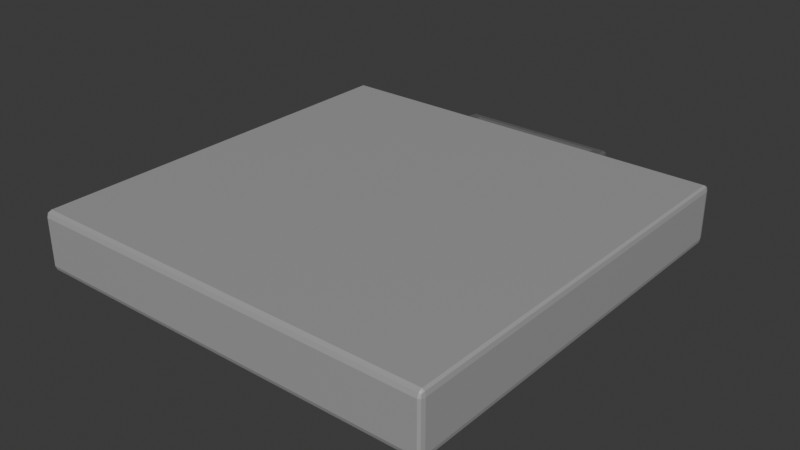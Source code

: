 # Source: fridge-v2-lid.blend  (saved by Blender 4.1.24; exported with 4.5.12 LTS)
import bpy
from mathutils import Matrix  # noqa: F401  (used for matrix-valued properties, if any)

bpy.ops.wm.read_factory_settings(use_empty=True)
scene = bpy.context.scene
scene.name = 'Scene'

# ---- collections
col_collection = bpy.data.collections.new('Collection'); scene.collection.children.link(col_collection)

# ---- materials (node trees are filled in below, after node groups)
mat_material = bpy.data.materials.new('Material')
mat_material.alpha_threshold = 0.0
mat_material.use_transparent_shadow = False
mat_material.roughness = 0.5
mat_material.line_color = (0.0, 0.0, 0.0, 1.0)
mat_material_001 = bpy.data.materials.new('Material.001')
mat_material_001.use_transparent_shadow = False

# ---- material node trees
mat_material.use_nodes = True; mat_material.node_tree.nodes.clear()
_N = mat_material.node_tree.nodes; _L = mat_material.node_tree.links
n0 = _N.new('ShaderNodeOutputMaterial'); n0.name = 'Material Output'; n0.location = (300, 300)
n1 = _N.new('ShaderNodeBsdfPrincipled'); n1.name = 'Principled BSDF'; n1.location = (10, 300)
n1.inputs[1].default_value = 0.6063
n1.inputs[2].default_value = 0.3661
n1.inputs[3].default_value = 1.45
_L.new(n1.outputs[0], n0.inputs[0])
n0.is_active_output = True
mat_material_001.use_nodes = True; mat_material_001.node_tree.nodes.clear()
_N = mat_material_001.node_tree.nodes; _L = mat_material_001.node_tree.links
n0 = _N.new('ShaderNodeBsdfPrincipled'); n0.name = 'Principled BSDF'; n0.location = (10, 300)
n0.inputs[0].default_value = (0.2704, 0.2704, 0.2704, 1.0)
n0.inputs[1].default_value = 0.5591
n0.inputs[2].default_value = 0.4055
n1 = _N.new('ShaderNodeOutputMaterial'); n1.name = 'Material Output'; n1.location = (300, 300)
_L.new(n0.outputs[0], n1.inputs[0])
n1.is_active_output = True

# ---- world
world_world = bpy.data.worlds.new('World'); scene.world = world_world
world_world.use_nodes = True; world_world.node_tree.nodes.clear()
_N = world_world.node_tree.nodes; _L = world_world.node_tree.links
n0 = _N.new('ShaderNodeOutputWorld'); n0.name = 'World Output'; n0.location = (300, 300)
n1 = _N.new('ShaderNodeBackground'); n1.name = 'Background'; n1.location = (10, 300)
n1.inputs[0].default_value = (0.05088, 0.05088, 0.05088, 1.0)
_L.new(n1.outputs[0], n0.inputs[0])
n0.is_active_output = True
world_world.color = (0.05088, 0.05088, 0.05088)
world_world.use_sun_shadow = False
world_world.sun_shadow_jitter_overblur = 0.0

# ---- meshes
me_cube_001 = bpy.data.meshes.new('Cube.001')
me_cube_001.from_pydata([(0.003303, 0.8207, 0.09132), (-0.0767, 0.7407, -0.008678), (0.003303, 0.02065, 0.09132), (-0.0767, 0.1007, -0.008678), (-1.297, 0.8207, 0.09132), (-1.217, 0.7407, -0.008678), (-1.297, 0.02065, 0.09132), (-1.217, 0.1007, -0.008678), (-1.297, 0.8207, -0.008678), (-1.297, 0.02065, -0.008678), (0.003303, 0.8207, -0.008678), (0.003303, 0.02065, -0.008678), (-1.217, 0.7407, -0.02868), (-1.217, 0.1007, -0.02868), (-0.0767, 0.7407, -0.02868), (-0.0767, 0.1007, -0.02868)], [], [(0, 4, 6, 2), (11, 2, 6, 9), (9, 6, 4, 8), (3, 7, 13, 15), (10, 0, 2, 11), (8, 4, 0, 10), (5, 7, 9, 8), (1, 5, 8, 10), (7, 3, 11, 9), (3, 1, 10, 11), (12, 14, 15, 13), (7, 5, 12, 13), (1, 3, 15, 14), (5, 1, 14, 12)])
_uv = me_cube_001.uv_layers.new(name='UVMap')
_uv.uv.foreach_set('vector', [0.625, 0.5, 0.875, 0.5, 0.875, 0.75, 0.625, 0.75, 0.375, 0.75, 0.625, 0.75, 0.625, 1.0, 0.375, 1.0, 0.375, 0.0, 0.625, 0.0, 0.625, 0.25, 0.375, 0.25, 0.3596, 0.725, 0.1404, 0.725, 0.1404, 0.725, 0.3596, 0.725, 0.375, 0.5, 0.625, 0.5, 0.625, 0.75, 0.375, 0.75, 0.375, 0.25, 0.625, 0.25, 0.625, 0.5, 0.375, 0.5, 0.1404, 0.525, 0.1404, 0.725, 0.125, 0.75, 0.125, 0.5, 0.3596, 0.525, 0.1404, 0.525, 0.125, 0.5, 0.375, 0.5, 0.1404, 0.725, 0.3596, 0.725, 0.375, 0.75, 0.125, 0.75, 0.3596, 0.725, 0.3596, 0.525, 0.375, 0.5, 0.375, 0.75, 0.1404, 0.525, 0.3596, 0.525, 0.3596, 0.725, 0.1404, 0.725, 0.1404, 0.725, 0.1404, 0.525, 0.1404, 0.525, 0.1404, 0.725, 0.3596, 0.525, 0.3596, 0.725, 0.3596, 0.725, 0.3596, 0.525, 0.1404, 0.525, 0.3596, 0.525, 0.3596, 0.525, 0.1404, 0.525])
me_cube_001.materials.append(mat_material)
me_cube_001.use_mirror_vertex_groups = False
me_cube_001.update()
me_cube_003 = bpy.data.meshes.new('Cube.003')
me_cube_003.from_pydata([(0.2189, 0.799, 0.01196), (0.2189, 0.799, 0.07469), (0.2189, 0.9177, 0.01869), (0.2189, 0.9177, 0.06796), (0.2855, 0.799, 0.01196), (0.2855, 0.799, 0.07469), (0.2682, 0.9177, 0.01869), (0.2682, 0.9177, 0.06796), (0.2189, 0.8865, 0.01692), (0.2189, 0.8865, 0.06973), (0.2727, 0.8865, 0.01692), (0.2727, 0.8865, 0.06973), (-0.003344, 0.8864, 0.06973), (-0.003355, 0.9176, 0.06796), (-0.003355, 0.9176, 0.01869), (-0.003344, 0.8864, 0.01692), (-0.1958, 0.8863, 0.06973), (-0.1958, 0.9176, 0.06796), (-0.1958, 0.9176, 0.01869), (-0.1958, 0.8863, 0.01692)], [], [(3, 2, 14, 13), (2, 3, 7, 6), (10, 11, 5, 4), (4, 5, 1, 0), (8, 10, 4, 0), (11, 9, 1, 5), (7, 3, 9, 11), (2, 6, 10, 8), (6, 7, 11, 10), (0, 1, 9, 8), (15, 12, 16, 19), (2, 8, 15, 14), (8, 9, 12, 15), (9, 3, 13, 12), (19, 16, 17, 18), (13, 14, 18, 17), (14, 15, 19, 18), (12, 13, 17, 16)])
_uv = me_cube_003.uv_layers.new(name='UVMap')
_uv.uv.foreach_set('vector', [0.625, 0.25, 0.375, 0.25, 0.375, 0.25, 0.625, 0.25, 0.375, 0.25, 0.625, 0.25, 0.625, 0.5, 0.375, 0.5, 0.375, 0.5658, 0.625, 0.5658, 0.625, 0.75, 0.375, 0.75, 0.375, 0.75, 0.625, 0.75, 0.625, 1.0, 0.375, 1.0, 0.125, 0.5658, 0.375, 0.5658, 0.375, 0.75, 0.125, 0.75, 0.625, 0.5658, 0.875, 0.5658, 0.875, 0.75, 0.625, 0.75, 0.625, 0.5, 0.875, 0.5, 0.875, 0.5658, 0.625, 0.5658, 0.125, 0.5, 0.375, 0.5, 0.375, 0.5658, 0.125, 0.5658, 0.375, 0.5, 0.625, 0.5, 0.625, 0.5658, 0.375, 0.5658, 0.375, 0.0, 0.625, 0.0, 0.625, 0.1842, 0.375, 0.1842, 0.375, 0.1842, 0.625, 0.1842, 0.625, 0.1842, 0.375, 0.1842, 0.125, 0.5, 0.125, 0.5658, 0.125, 0.5658, 0.125, 0.5, 0.375, 0.1842, 0.625, 0.1842, 0.625, 0.1842, 0.375, 0.1842, 0.875, 0.5658, 0.875, 0.5, 0.875, 0.5, 0.875, 0.5658, 0.375, 0.1842, 0.625, 0.1842, 0.625, 0.25, 0.375, 0.25, 0.625, 0.25, 0.375, 0.25, 0.375, 0.25, 0.625, 0.25, 0.125, 0.5, 0.125, 0.5658, 0.125, 0.5658, 0.125, 0.5, 0.875, 0.5658, 0.875, 0.5, 0.875, 0.5, 0.875, 0.5658])
me_cube_003.materials.append(mat_material_001)
me_cube_003.update()

# ---- objects
ob_cover_convcol = bpy.data.objects.new('cover-convcol', me_cube_001)
ob_handle_convcol = bpy.data.objects.new('handle-convcol', me_cube_003)

# ---- transforms, parenting, visibility, modifiers, constraints
ob_cover_convcol.location = (0.4492, -0.4189, 0.912)
ob_cover_convcol.scale = (0.5385, 0.8749, 1.0)
ob_cover_convcol.lock_rotations_4d = False
ob_cover_convcol.empty_display_type = 'ARROWS'
ob_cover_convcol.lineart.crease_threshold = 0.0
_m = ob_cover_convcol.modifiers.new('Bevel', 'BEVEL')
_m.width = 0.01
_m.width_pct = 0.01
_m.segments = 2
ob_handle_convcol.location = (0.09977, -0.3949, 0.9132)
ob_handle_convcol.scale = (0.5117, 0.8313, 0.9502)
_m = ob_handle_convcol.modifiers.new('Mirror', 'MIRROR')
_m.use_mirror_merge = False
_m = ob_handle_convcol.modifiers.new('Bevel', 'BEVEL')
_m.width = 0.01
_m.width_pct = 0.01
_m.segments = 2

# ---- collection membership
col_collection.objects.link(ob_cover_convcol)
col_collection.objects.link(ob_handle_convcol)

# ---- scene / render settings (as saved in the file)
scene.frame_start = 1; scene.frame_end = 250; scene.frame_set(0)
scene.render.engine = 'BLENDER_EEVEE_NEXT'
scene.cycles.sampling_pattern = 'TABULATED_SOBOL'
scene.eevee.ray_tracing_options.trace_max_roughness = 0.0
bpy.context.view_layer.update()

# ---- added for rendering (the .blend has no active camera and no usable light): camera, sun
cam_auto = bpy.data.cameras.new('AutoCamera')
cam_auto.lens = 50.0
cam_auto.sensor_width = 36.0
cam_auto.clip_end = 1000.0
ob_auto_camera = bpy.data.objects.new('AutoCamera', cam_auto)
scene.collection.objects.link(ob_auto_camera)
ob_auto_camera.location = (1.06944, -1.17862, 1.71811)
ob_auto_camera.rotation_euler = (1.09748, -7.21219e-08, 0.694738)
scene.camera = ob_auto_camera
light_auto_sun = bpy.data.lights.new('AutoSun', 'SUN')
light_auto_sun.energy = 3.0
light_auto_sun.angle = 0.0523599
ob_auto_sun = bpy.data.objects.new('AutoSun', light_auto_sun)
scene.collection.objects.link(ob_auto_sun)
ob_auto_sun.rotation_euler = (0.872665, 0.174533, 0.523599)
bpy.context.view_layer.update()
